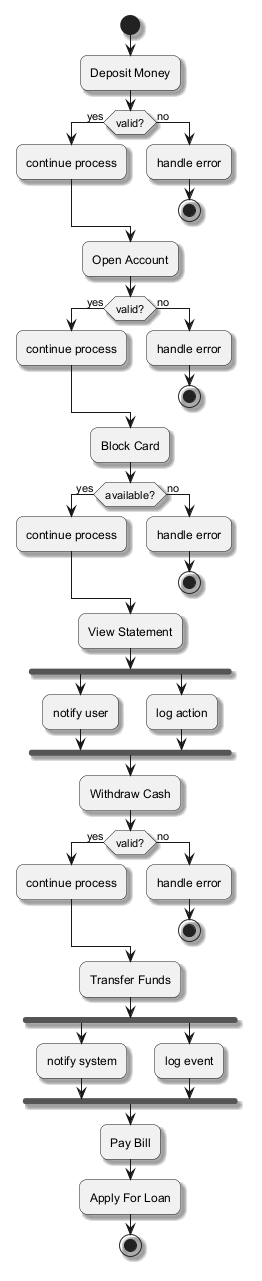

The diagram above was rendered by PlantUML. Its source (embedded in the PNG):
@startuml
skinparam backgroundColor #FFFFFF
skinparam roundCorner 15
skinparam shadowing true
start
:Deposit Money;
if (valid?) then (yes)
:continue process;
else (no)
:handle error;
stop
endif
:Open Account;
if (valid?) then (yes)
:continue process;
else (no)
:handle error;
stop
endif
:Block Card;
if (available?) then (yes)
:continue process;
else (no)
:handle error;
stop
endif
:View Statement;
fork
:notify user;
fork again
:log action;
end fork
:Withdraw Cash;
if (valid?) then (yes)
:continue process;
else (no)
:handle error;
stop
endif
:Transfer Funds;
fork
:notify system;
fork again
:log event;
end fork
:Pay Bill;
:Apply For Loan;
stop
@enduml